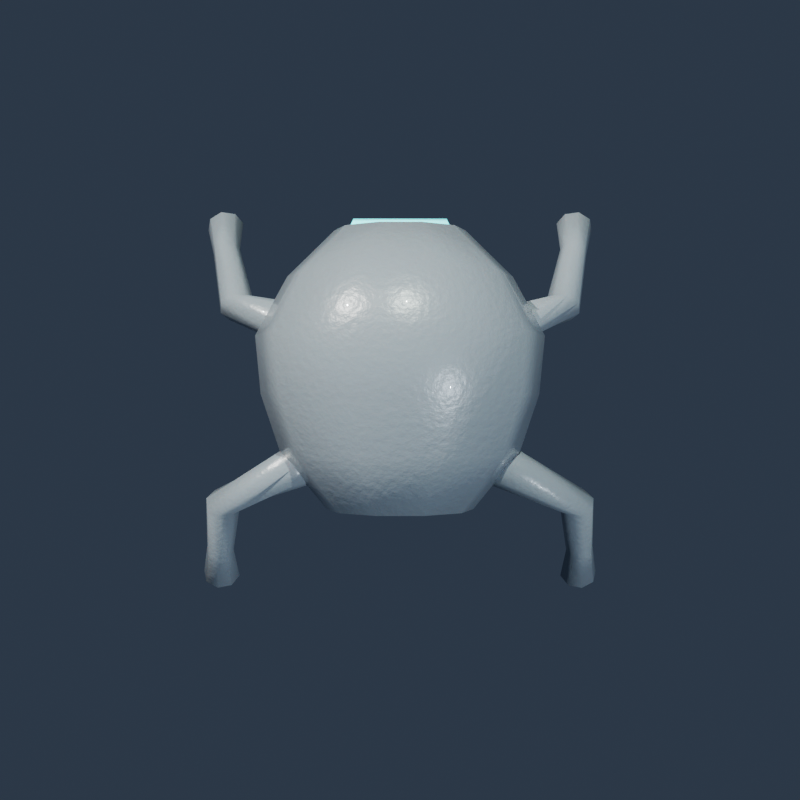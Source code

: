 # Source: creature_armored_sentinel.blend  (saved by Blender 5.2.44; exported with 4.5.12 LTS)
import bpy
from mathutils import Matrix  # noqa: F401  (used for matrix-valued properties, if any)

bpy.ops.wm.read_factory_settings(use_empty=True)
scene = bpy.context.scene
scene.name = 'Scene'

# ---- collections
col_col_armored_sentinel = bpy.data.collections.new('Col_armored_sentinel'); scene.collection.children.link(col_col_armored_sentinel)

# ---- materials (node trees are filled in below, after node groups)
mat_mat_armored_sentinel_primary = bpy.data.materials.new('Mat_armored_sentinel_Primary')
mat_mat_armored_sentinel_belly = bpy.data.materials.new('Mat_armored_sentinel_Belly')
mat_mat_armored_sentinel_accent = bpy.data.materials.new('Mat_armored_sentinel_Accent')
mat_mat_armored_sentinel_eye = bpy.data.materials.new('Mat_armored_sentinel_Eye')

# ---- material node trees
mat_mat_armored_sentinel_primary.use_nodes = True; mat_mat_armored_sentinel_primary.node_tree.nodes.clear()
_N = mat_mat_armored_sentinel_primary.node_tree.nodes; _L = mat_mat_armored_sentinel_primary.node_tree.links
n0 = _N.new('ShaderNodeBsdfPrincipled'); n0.name = 'Principled BSDF'; n0.location = (-200, 100)
n0.inputs[0].default_value = (0.24, 0.28, 0.32, 1.0)
n0.inputs[2].default_value = 0.32
n0.inputs[8].default_value = 0.05
n0.inputs[9].default_value = (1.0, 0.2, 0.08)
n0.inputs[13].default_value = 0.65
n0.inputs[19].default_value = 0.4
n0.inputs[20].default_value = 0.02
n1 = _N.new('ShaderNodeOutputMaterial'); n1.name = 'Material Output'; n1.location = (200, 100)
n2 = _N.new('ShaderNodeTexCoord'); n2.name = 'Texture Coordinate'; n2.location = (0, 0)
n3 = _N.new('ShaderNodeTexNoise'); n3.name = 'Noise Texture'; n3.location = (0, 0)
n3.width = 160
n3.inputs[2].default_value = 35.0
n3.inputs[3].default_value = 3.0
n4 = _N.new('ShaderNodeBump'); n4.name = 'Bump'; n4.location = (0, 0)
n4.inputs[0].default_value = 0.18
n4.inputs[1].default_value = 0.015
_L.new(n0.outputs[0], n1.inputs[0])
_L.new(n2.outputs[3], n3.inputs[0])
_L.new(n3.outputs[0], n4.inputs[3])
_L.new(n4.outputs[0], n0.inputs[5])
n1.is_active_output = True
mat_mat_armored_sentinel_belly.use_nodes = True; mat_mat_armored_sentinel_belly.node_tree.nodes.clear()
_N = mat_mat_armored_sentinel_belly.node_tree.nodes; _L = mat_mat_armored_sentinel_belly.node_tree.links
n0 = _N.new('ShaderNodeBsdfPrincipled'); n0.name = 'Principled BSDF'; n0.location = (-200, 100)
n0.inputs[0].default_value = (0.16, 0.19, 0.22, 1.0)
n0.inputs[2].default_value = 0.288
n0.inputs[8].default_value = 0.06
n0.inputs[9].default_value = (1.0, 0.2, 0.08)
n0.inputs[13].default_value = 0.65
n0.inputs[19].default_value = 0.4
n0.inputs[20].default_value = 0.02
n1 = _N.new('ShaderNodeOutputMaterial'); n1.name = 'Material Output'; n1.location = (200, 100)
_L.new(n0.outputs[0], n1.inputs[0])
n1.is_active_output = True
mat_mat_armored_sentinel_accent.use_nodes = True; mat_mat_armored_sentinel_accent.node_tree.nodes.clear()
_N = mat_mat_armored_sentinel_accent.node_tree.nodes; _L = mat_mat_armored_sentinel_accent.node_tree.links
n0 = _N.new('ShaderNodeBsdfPrincipled'); n0.name = 'Principled BSDF'; n0.location = (-200, 100)
n0.inputs[0].default_value = (0.1, 0.85, 0.95, 1.0)
n0.inputs[2].default_value = 0.35
n0.inputs[8].default_value = 0.25
n0.inputs[9].default_value = (1.0, 0.2, 0.08)
n0.inputs[13].default_value = 0.55
n0.inputs[19].default_value = 0.25
n0.inputs[20].default_value = 0.02
n0.inputs[27].default_value = (0.1, 0.85, 0.95, 1.0)
n0.inputs[28].default_value = 3.0
n1 = _N.new('ShaderNodeOutputMaterial'); n1.name = 'Material Output'; n1.location = (200, 100)
n2 = _N.new('ShaderNodeTexCoord'); n2.name = 'Texture Coordinate'; n2.location = (0, 0)
n3 = _N.new('ShaderNodeTexNoise'); n3.name = 'Noise Texture'; n3.location = (0, 0)
n3.width = 160
n3.inputs[2].default_value = 35.0
n3.inputs[3].default_value = 3.0
n4 = _N.new('ShaderNodeBump'); n4.name = 'Bump'; n4.location = (0, 0)
n4.inputs[0].default_value = 0.18
n4.inputs[1].default_value = 0.015
_L.new(n0.outputs[0], n1.inputs[0])
_L.new(n2.outputs[3], n3.inputs[0])
_L.new(n3.outputs[0], n4.inputs[3])
_L.new(n4.outputs[0], n0.inputs[5])
n1.is_active_output = True
mat_mat_armored_sentinel_eye.use_nodes = True; mat_mat_armored_sentinel_eye.node_tree.nodes.clear()
_N = mat_mat_armored_sentinel_eye.node_tree.nodes; _L = mat_mat_armored_sentinel_eye.node_tree.links
n0 = _N.new('ShaderNodeBsdfPrincipled'); n0.name = 'Principled BSDF'; n0.location = (-200, 100)
n0.inputs[0].default_value = (0.1, 0.95, 1.0, 1.0)
n0.inputs[2].default_value = 0.04
n0.inputs[8].default_value = 0.25
n0.inputs[9].default_value = (1.0, 0.2, 0.08)
n0.inputs[13].default_value = 1.0
n0.inputs[19].default_value = 1.0
n0.inputs[20].default_value = 0.02
n0.inputs[27].default_value = (0.1, 0.95, 1.0, 1.0)
n0.inputs[28].default_value = 2.0
n1 = _N.new('ShaderNodeOutputMaterial'); n1.name = 'Material Output'; n1.location = (200, 100)
_L.new(n0.outputs[0], n1.inputs[0])
n1.is_active_output = True

# ---- world
world_world_armored_sentinel = bpy.data.worlds.new('World_armored_sentinel'); scene.world = world_world_armored_sentinel
world_world_armored_sentinel.use_nodes = True; world_world_armored_sentinel.node_tree.nodes.clear()
_N = world_world_armored_sentinel.node_tree.nodes; _L = world_world_armored_sentinel.node_tree.links
n0 = _N.new('ShaderNodeBackground'); n0.name = 'Background'; n0.location = (-200, 100)
n0.inputs[0].default_value = (0.05, 0.07, 0.11, 1.0)
n0.inputs[1].default_value = 0.65
n1 = _N.new('ShaderNodeOutputWorld'); n1.name = 'World Output'; n1.location = (200, 100)
_L.new(n0.outputs[0], n1.inputs[0])
n1.is_active_output = True

# ---- cameras
cam_cam_armored_sentinel = bpy.data.cameras.new('Cam_armored_sentinel')
cam_cam_armored_sentinel.lens = 45.0

# ---- lights
light_key_armored_sentinel = bpy.data.lights.new('Key_armored_sentinel', 'SUN')
light_key_armored_sentinel.color = (1.0, 0.98, 0.92)
light_key_armored_sentinel.energy = 4.5
light_fill_armored_sentinel = bpy.data.lights.new('Fill_armored_sentinel', 'SUN')
light_fill_armored_sentinel.color = (0.75, 0.88, 1.0)
light_fill_armored_sentinel.energy = 2.0
light_rim_armored_sentinel = bpy.data.lights.new('Rim_armored_sentinel', 'SUN')
light_rim_armored_sentinel.color = (0.9, 1.0, 0.9)
light_rim_armored_sentinel.energy = 3.5

# ---- meshes
me_mesh_armored_sentinel_data = bpy.data.meshes.new('Mesh_armored_sentinel_Data')
me_mesh_armored_sentinel_data.from_pydata([(0.28, -0.65, 0.78), (0.2265, -0.65, 0.9093), (0.08652, -0.65, 0.9892), (-0.08652, -0.65, 0.9892), (-0.2265, -0.65, 0.9093), (-0.28, -0.65, 0.78), (-0.2265, -0.65, 0.6507), (-0.08652, -0.65, 0.5708), (0.08652, -0.65, 0.5708), (0.2265, -0.65, 0.6507), (0.48, -0.45, 0.8), (0.3883, -0.45, 1.035), (0.1483, -0.45, 1.18), (-0.1483, -0.45, 1.18), (-0.3883, -0.45, 1.035), (-0.48, -0.45, 0.8), (-0.3883, -0.45, 0.5649), (-0.1483, -0.45, 0.4196), (0.1483, -0.45, 0.4196), (0.3883, -0.45, 0.5649), (0.62, -0.2, 0.78), (0.5016, -0.2, 1.086), (0.1916, -0.2, 1.275), (-0.1916, -0.2, 1.275), (-0.5016, -0.2, 1.086), (-0.62, -0.2, 0.78), (-0.5016, -0.2, 0.4744), (-0.1916, -0.2, 0.2855), (0.1916, -0.2, 0.2855), (0.5016, -0.2, 0.4744), (0.6, 0.05, 0.75), (0.4854, 0.05, 1.044), (0.1854, 0.05, 1.226), (-0.1854, 0.05, 1.226), (-0.4854, 0.05, 1.044), (-0.6, 0.05, 0.75), (-0.4854, 0.05, 0.4561), (-0.1854, 0.05, 0.2745), (0.1854, 0.05, 0.2745), (0.4854, 0.05, 0.4561), (0.52, 0.3, 0.72), (0.4207, 0.3, 0.9669), (0.1607, 0.3, 1.119), (-0.1607, 0.3, 1.119), (-0.4207, 0.3, 0.9669), (-0.52, 0.3, 0.72), (-0.4207, 0.3, 0.4731), (-0.1607, 0.3, 0.3206), (0.1607, 0.3, 0.3206), (0.4207, 0.3, 0.4731), (0.32, 0.55, 0.7), (0.2589, 0.55, 0.8646), (0.09889, 0.55, 0.9663), (-0.09889, 0.55, 0.9663), (-0.2589, 0.55, 0.8646), (-0.32, 0.55, 0.7), (-0.2589, 0.55, 0.5354), (-0.09889, 0.55, 0.4337), (0.09889, 0.55, 0.4337), (0.2589, 0.55, 0.5354), (1.49e-09, -0.65, 0.78), (0.0, 0.55, 0.7), (0.06888, -0.32, 0.9463), (0.05573, -0.2795, 0.9463), (0.02129, -0.2545, 0.9463), (-0.02129, -0.2545, 0.9463), (-0.05573, -0.2795, 0.9463), (-0.06888, -0.32, 0.9463), (-0.05573, -0.3605, 0.9463), (-0.02129, -0.3855, 0.9463), (0.02129, -0.3855, 0.9463), (0.05573, -0.3605, 0.9463), (0.1273, -0.32, 0.9073), (0.103, -0.2452, 0.9073), (0.03933, -0.199, 0.9073), (-0.03933, -0.199, 0.9073), (-0.103, -0.2452, 0.9073), (-0.1273, -0.32, 0.9073), (-0.103, -0.3948, 0.9073), (-0.03933, -0.441, 0.9073), (0.03933, -0.441, 0.9073), (0.103, -0.3948, 0.9073), (0.1663, -0.32, 0.8489), (0.1345, -0.2223, 0.8489), (0.05139, -0.1618, 0.8489), (-0.05139, -0.1618, 0.8489), (-0.1345, -0.2223, 0.8489), (-0.1663, -0.32, 0.8489), (-0.1345, -0.4177, 0.8489), (-0.05139, -0.4782, 0.8489), (0.05139, -0.4782, 0.8489), (0.1345, -0.4177, 0.8489), (0.18, -0.32, 0.78), (0.1456, -0.2142, 0.78), (0.05562, -0.1488, 0.78), (-0.05562, -0.1488, 0.78), (-0.1456, -0.2142, 0.78), (-0.18, -0.32, 0.78), (-0.1456, -0.4258, 0.78), (-0.05562, -0.4912, 0.78), (0.05562, -0.4912, 0.78), (0.1456, -0.4258, 0.78), (0.1663, -0.32, 0.7111), (0.1345, -0.2223, 0.7111), (0.05139, -0.1618, 0.7111), (-0.05139, -0.1618, 0.7111), (-0.1345, -0.2223, 0.7111), (-0.1663, -0.32, 0.7111), (-0.1345, -0.4177, 0.7111), (-0.05139, -0.4782, 0.7111), (0.05139, -0.4782, 0.7111), (0.1345, -0.4177, 0.7111), (0.1273, -0.32, 0.6527), (0.103, -0.2452, 0.6527), (0.03933, -0.199, 0.6527), (-0.03933, -0.199, 0.6527), (-0.103, -0.2452, 0.6527), (-0.1273, -0.32, 0.6527), (-0.103, -0.3948, 0.6527), (-0.03933, -0.441, 0.6527), (0.03933, -0.441, 0.6527), (0.103, -0.3948, 0.6527), (0.06888, -0.32, 0.6137), (0.05573, -0.2795, 0.6137), (0.02129, -0.2545, 0.6137), (-0.02129, -0.2545, 0.6137), (-0.05573, -0.2795, 0.6137), (-0.06888, -0.32, 0.6137), (-0.05573, -0.3605, 0.6137), (-0.02129, -0.3855, 0.6137), (0.02129, -0.3855, 0.6137), (0.05573, -0.3605, 0.6137), (0.0, -0.32, 0.6), (0.0, -0.32, 0.96), (-0.2, -0.7, 0.78), (-0.2, -0.68, 0.8146), (-0.2, -0.64, 0.8146), (-0.2, -0.62, 0.78), (-0.2, -0.64, 0.7454), (-0.2, -0.68, 0.7454), (0.2, -0.7, 0.78), (0.2, -0.68, 0.8146), (0.2, -0.64, 0.8146), (0.2, -0.62, 0.78), (0.2, -0.64, 0.7454), (0.2, -0.68, 0.7454), (-0.22, -0.66, 0.78), (0.22, -0.66, 0.78), (0.4184, -0.3449, 0.7), (0.4692, -0.3309, 0.7555), (0.5088, -0.2696, 0.7784), (0.514, -0.1968, 0.7555), (0.4816, -0.1551, 0.7), (0.4308, -0.1691, 0.6445), (0.3912, -0.2304, 0.6216), (0.386, -0.3032, 0.6445), (0.6741, -0.3753, 0.45), (0.7086, -0.4048, 0.491), (0.7674, -0.4022, 0.508), (0.816, -0.369, 0.491), (0.8259, -0.3247, 0.45), (0.7914, -0.2952, 0.409), (0.7326, -0.2978, 0.392), (0.684, -0.331, 0.409), (0.7863, -0.6627, 0.15), (0.8112, -0.6906, 0.1828), (0.8589, -0.6946, 0.1964), (0.9014, -0.6725, 0.1828), (0.9137, -0.6373, 0.15), (0.8888, -0.6094, 0.1172), (0.8411, -0.6054, 0.1036), (0.7986, -0.6275, 0.1172), (0.7917, -0.8177, 0.0), (0.8263, -0.8562, 0.04544), (0.8924, -0.8618, 0.06426), (0.9511, -0.8312, 0.04544), (0.9683, -0.7823, 7.87e-18), (0.9337, -0.7438, -0.04544), (0.8676, -0.7382, -0.06426), (0.8089, -0.7688, -0.04544), (0.4128, -0.2376, 0.731), (0.8863, -0.8315, -0.03151), (0.4647, 0.2606, 0.68), (0.4834, 0.3026, 0.7411), (0.465, 0.3725, 0.7665), (0.4202, 0.4291, 0.7411), (0.3753, 0.4394, 0.68), (0.3566, 0.3974, 0.6189), (0.375, 0.3275, 0.5935), (0.4198, 0.2709, 0.6189), (0.8978, 0.5313, 0.42), (0.8846, 0.5766, 0.459), (0.8335, 0.6063, 0.4752), (0.7746, 0.603, 0.459), (0.7422, 0.5687, 0.42), (0.7554, 0.5234, 0.381), (0.8065, 0.4937, 0.3648), (0.8654, 0.497, 0.381), (0.9444, 0.7914, 0.15), (0.9298, 0.826, 0.1826), (0.886, 0.8454, 0.1962), (0.8387, 0.8381, 0.1826), (0.8156, 0.8086, 0.15), (0.8302, 0.774, 0.1174), (0.874, 0.7546, 0.1038), (0.9213, 0.7619, 0.1174), (0.9892, 0.9381, 0.0), (0.969, 0.986, 0.0452), (0.9084, 1.013, 0.06392), (0.8428, 1.003, 0.0452), (0.8108, 0.9619, 7.828e-18), (0.831, 0.914, -0.0452), (0.8916, 0.8872, -0.06392), (0.9572, 0.8972, -0.0452), (0.3813, 0.3307, 0.7051), (0.9042, 0.9817, -0.03168), (-0.4816, -0.1551, 0.7), (-0.514, -0.1968, 0.7555), (-0.5088, -0.2696, 0.7784), (-0.4692, -0.3309, 0.7555), (-0.4184, -0.3449, 0.7), (-0.386, -0.3032, 0.6445), (-0.3912, -0.2304, 0.6216), (-0.4308, -0.1691, 0.6445), (-0.8259, -0.3247, 0.45), (-0.816, -0.369, 0.491), (-0.7674, -0.4022, 0.508), (-0.7086, -0.4048, 0.491), (-0.6741, -0.3753, 0.45), (-0.684, -0.331, 0.409), (-0.7326, -0.2978, 0.392), (-0.7914, -0.2952, 0.409), (-0.9137, -0.6373, 0.15), (-0.9014, -0.6725, 0.1828), (-0.8589, -0.6946, 0.1964), (-0.8112, -0.6906, 0.1828), (-0.7863, -0.6627, 0.15), (-0.7986, -0.6275, 0.1172), (-0.8411, -0.6054, 0.1036), (-0.8888, -0.6094, 0.1172), (-0.9683, -0.7823, 0.0), (-0.9511, -0.8312, 0.04544), (-0.8924, -0.8618, 0.06426), (-0.8263, -0.8562, 0.04544), (-0.7917, -0.8177, 7.87e-18), (-0.8089, -0.7688, -0.04544), (-0.8676, -0.7382, -0.06426), (-0.9337, -0.7438, -0.04544), (-0.4128, -0.2376, 0.731), (-0.8863, -0.8315, -0.03151), (-0.3753, 0.4394, 0.68), (-0.4202, 0.4291, 0.7411), (-0.465, 0.3725, 0.7665), (-0.4834, 0.3026, 0.7411), (-0.4647, 0.2606, 0.68), (-0.4198, 0.2709, 0.6189), (-0.375, 0.3275, 0.5935), (-0.3566, 0.3974, 0.6189), (-0.7422, 0.5687, 0.42), (-0.7746, 0.603, 0.459), (-0.8335, 0.6063, 0.4752), (-0.8846, 0.5766, 0.459), (-0.8978, 0.5313, 0.42), (-0.8654, 0.497, 0.381), (-0.8065, 0.4937, 0.3648), (-0.7554, 0.5234, 0.381), (-0.8156, 0.8086, 0.15), (-0.8387, 0.8381, 0.1826), (-0.886, 0.8454, 0.1962), (-0.9298, 0.826, 0.1826), (-0.9444, 0.7914, 0.15), (-0.9213, 0.7619, 0.1174), (-0.874, 0.7546, 0.1038), (-0.8302, 0.774, 0.1174), (-0.8108, 0.9619, 0.0), (-0.8428, 1.003, 0.0452), (-0.9084, 1.013, 0.06392), (-0.969, 0.986, 0.0452), (-0.9892, 0.9381, 7.828e-18), (-0.9572, 0.8972, -0.0452), (-0.8916, 0.8872, -0.06392), (-0.831, 0.914, -0.0452), (-0.3813, 0.3307, 0.7051), (-0.9042, 0.9817, -0.03168)], [], [(0, 10, 11, 1), (1, 11, 12, 2), (2, 12, 13, 3), (3, 13, 14, 4), (4, 14, 15, 5), (5, 15, 16, 6), (6, 16, 17, 7), (7, 17, 18, 8), (8, 18, 19, 9), (9, 19, 10, 0), (10, 20, 21, 11), (11, 21, 22, 12), (12, 22, 23, 13), (13, 23, 24, 14), (14, 24, 25, 15), (15, 25, 26, 16), (16, 26, 27, 17), (17, 27, 28, 18), (18, 28, 29, 19), (19, 29, 20, 10), (20, 30, 31, 21), (21, 31, 32, 22), (22, 32, 33, 23), (23, 33, 34, 24), (24, 34, 35, 25), (25, 35, 36, 26), (26, 36, 37, 27), (27, 37, 38, 28), (28, 38, 39, 29), (29, 39, 30, 20), (30, 40, 41, 31), (31, 41, 42, 32), (32, 42, 43, 33), (33, 43, 44, 34), (34, 44, 45, 35), (35, 45, 46, 36), (36, 46, 47, 37), (37, 47, 48, 38), (38, 48, 49, 39), (39, 49, 40, 30), (40, 50, 51, 41), (41, 51, 52, 42), (42, 52, 53, 43), (43, 53, 54, 44), (44, 54, 55, 45), (45, 55, 56, 46), (46, 56, 57, 47), (47, 57, 58, 48), (48, 58, 59, 49), (49, 59, 50, 40), (60, 0, 1), (60, 1, 2), (60, 2, 3), (60, 3, 4), (60, 4, 5), (60, 5, 6), (60, 6, 7), (60, 7, 8), (60, 8, 9), (60, 9, 0), (61, 51, 50), (61, 52, 51), (61, 53, 52), (61, 54, 53), (61, 55, 54), (61, 56, 55), (61, 57, 56), (61, 58, 57), (61, 59, 58), (61, 50, 59), (62, 72, 73, 63), (63, 73, 74, 64), (64, 74, 75, 65), (65, 75, 76, 66), (66, 76, 77, 67), (67, 77, 78, 68), (68, 78, 79, 69), (69, 79, 80, 70), (70, 80, 81, 71), (71, 81, 72, 62), (72, 82, 83, 73), (73, 83, 84, 74), (74, 84, 85, 75), (75, 85, 86, 76), (76, 86, 87, 77), (77, 87, 88, 78), (78, 88, 89, 79), (79, 89, 90, 80), (80, 90, 91, 81), (81, 91, 82, 72), (82, 92, 93, 83), (83, 93, 94, 84), (84, 94, 95, 85), (85, 95, 96, 86), (86, 96, 97, 87), (87, 97, 98, 88), (88, 98, 99, 89), (89, 99, 100, 90), (90, 100, 101, 91), (91, 101, 92, 82), (92, 102, 103, 93), (93, 103, 104, 94), (94, 104, 105, 95), (95, 105, 106, 96), (96, 106, 107, 97), (97, 107, 108, 98), (98, 108, 109, 99), (99, 109, 110, 100), (100, 110, 111, 101), (101, 111, 102, 92), (102, 112, 113, 103), (103, 113, 114, 104), (104, 114, 115, 105), (105, 115, 116, 106), (106, 116, 117, 107), (107, 117, 118, 108), (108, 118, 119, 109), (109, 119, 120, 110), (110, 120, 121, 111), (111, 121, 112, 102), (112, 122, 123, 113), (113, 123, 124, 114), (114, 124, 125, 115), (115, 125, 126, 116), (116, 126, 127, 117), (117, 127, 128, 118), (118, 128, 129, 119), (119, 129, 130, 120), (120, 130, 131, 121), (121, 131, 122, 112), (133, 62, 63), (132, 123, 122), (133, 63, 64), (132, 124, 123), (133, 64, 65), (132, 125, 124), (133, 65, 66), (132, 126, 125), (133, 66, 67), (132, 127, 126), (133, 67, 68), (132, 128, 127), (133, 68, 69), (132, 129, 128), (133, 69, 70), (132, 130, 129), (133, 70, 71), (132, 131, 130), (133, 71, 62), (132, 122, 131), (134, 140, 141, 135), (135, 141, 142, 136), (136, 142, 143, 137), (137, 143, 144, 138), (138, 144, 145, 139), (139, 145, 140, 134), (146, 134, 135), (146, 135, 136), (146, 136, 137), (146, 137, 138), (146, 138, 139), (146, 139, 134), (147, 141, 140), (147, 142, 141), (147, 143, 142), (147, 144, 143), (147, 145, 144), (147, 140, 145), (148, 156, 157, 149), (149, 157, 158, 150), (150, 158, 159, 151), (151, 159, 160, 152), (152, 160, 161, 153), (153, 161, 162, 154), (154, 162, 163, 155), (155, 163, 156, 148), (156, 164, 165, 157), (157, 165, 166, 158), (158, 166, 167, 159), (159, 167, 168, 160), (160, 168, 169, 161), (161, 169, 170, 162), (162, 170, 171, 163), (163, 171, 164, 156), (164, 172, 173, 165), (165, 173, 174, 166), (166, 174, 175, 167), (167, 175, 176, 168), (168, 176, 177, 169), (169, 177, 178, 170), (170, 178, 179, 171), (171, 179, 172, 164), (180, 148, 149), (180, 149, 150), (180, 150, 151), (180, 151, 152), (180, 152, 153), (180, 153, 154), (180, 154, 155), (180, 155, 148), (181, 173, 172), (181, 174, 173), (181, 175, 174), (181, 176, 175), (181, 177, 176), (181, 178, 177), (181, 179, 178), (181, 172, 179), (182, 190, 191, 183), (183, 191, 192, 184), (184, 192, 193, 185), (185, 193, 194, 186), (186, 194, 195, 187), (187, 195, 196, 188), (188, 196, 197, 189), (189, 197, 190, 182), (190, 198, 199, 191), (191, 199, 200, 192), (192, 200, 201, 193), (193, 201, 202, 194), (194, 202, 203, 195), (195, 203, 204, 196), (196, 204, 205, 197), (197, 205, 198, 190), (198, 206, 207, 199), (199, 207, 208, 200), (200, 208, 209, 201), (201, 209, 210, 202), (202, 210, 211, 203), (203, 211, 212, 204), (204, 212, 213, 205), (205, 213, 206, 198), (214, 182, 183), (214, 183, 184), (214, 184, 185), (214, 185, 186), (214, 186, 187), (214, 187, 188), (214, 188, 189), (214, 189, 182), (215, 207, 206), (215, 208, 207), (215, 209, 208), (215, 210, 209), (215, 211, 210), (215, 212, 211), (215, 213, 212), (215, 206, 213), (216, 224, 225, 217), (217, 225, 226, 218), (218, 226, 227, 219), (219, 227, 228, 220), (220, 228, 229, 221), (221, 229, 230, 222), (222, 230, 231, 223), (223, 231, 224, 216), (224, 232, 233, 225), (225, 233, 234, 226), (226, 234, 235, 227), (227, 235, 236, 228), (228, 236, 237, 229), (229, 237, 238, 230), (230, 238, 239, 231), (231, 239, 232, 224), (232, 240, 241, 233), (233, 241, 242, 234), (234, 242, 243, 235), (235, 243, 244, 236), (236, 244, 245, 237), (237, 245, 246, 238), (238, 246, 247, 239), (239, 247, 240, 232), (248, 216, 217), (248, 217, 218), (248, 218, 219), (248, 219, 220), (248, 220, 221), (248, 221, 222), (248, 222, 223), (248, 223, 216), (249, 241, 240), (249, 242, 241), (249, 243, 242), (249, 244, 243), (249, 245, 244), (249, 246, 245), (249, 247, 246), (249, 240, 247), (250, 258, 259, 251), (251, 259, 260, 252), (252, 260, 261, 253), (253, 261, 262, 254), (254, 262, 263, 255), (255, 263, 264, 256), (256, 264, 265, 257), (257, 265, 258, 250), (258, 266, 267, 259), (259, 267, 268, 260), (260, 268, 269, 261), (261, 269, 270, 262), (262, 270, 271, 263), (263, 271, 272, 264), (264, 272, 273, 265), (265, 273, 266, 258), (266, 274, 275, 267), (267, 275, 276, 268), (268, 276, 277, 269), (269, 277, 278, 270), (270, 278, 279, 271), (271, 279, 280, 272), (272, 280, 281, 273), (273, 281, 274, 266), (282, 250, 251), (282, 251, 252), (282, 252, 253), (282, 253, 254), (282, 254, 255), (282, 255, 256), (282, 256, 257), (282, 257, 250), (283, 275, 274), (283, 276, 275), (283, 277, 276), (283, 278, 277), (283, 279, 278), (283, 280, 279), (283, 281, 280), (283, 274, 281)])
me_mesh_armored_sentinel_data.polygons.foreach_set('use_smooth', [True] * 328)
me_mesh_armored_sentinel_data.polygons.foreach_set('material_index', [0, 0, 0, 0, 0, 0, 0, 0, 0, 0, 0, 0, 0, 0, 0, 0, 0, 0, 0, 0, 0, 0, 0, 0, 0, 0, 0, 0, 0, 0, 0, 0, 0, 0, 0, 0, 0, 0, 0, 0, 0, 0, 0, 0, 0, 0, 0, 0, 0, 0, 0, 0, 0, 0, 0, 0, 0, 0, 0, 0, 0, 0, 0, 0, 0, 0, 0, 0, 0, 0, 2, 2, 2, 2, 2, 2, 2, 2, 2, 2, 2, 2, 2, 2, 2, 2, 2, 2, 2, 2, 2, 2, 2, 2, 2, 2, 2, 2, 2, 2, 2, 2, 2, 2, 2, 2, 2, 2, 2, 2, 2, 2, 2, 2, 2, 2, 2, 2, 2, 2, 2, 2, 2, 2, 2, 2, 2, 2, 2, 2, 2, 2, 2, 2, 2, 2, 2, 2, 2, 2, 2, 2, 2, 2, 2, 2, 2, 2, 2, 2, 3, 3, 3, 3, 3, 3, 3, 3, 3, 3, 3, 3, 3, 3, 3, 3, 3, 3, 0, 0, 0, 0, 0, 0, 0, 0, 0, 0, 0, 0, 0, 0, 0, 0, 0, 0, 0, 0, 0, 0, 0, 0, 0, 0, 0, 0, 0, 0, 0, 0, 0, 0, 0, 0, 0, 0, 0, 0, 0, 0, 0, 0, 0, 0, 0, 0, 0, 0, 0, 0, 0, 0, 0, 0, 0, 0, 0, 0, 0, 0, 0, 0, 0, 0, 0, 0, 0, 0, 0, 0, 0, 0, 0, 0, 0, 0, 0, 0, 0, 0, 0, 0, 0, 0, 0, 0, 0, 0, 0, 0, 0, 0, 0, 0, 0, 0, 0, 0, 0, 0, 0, 0, 0, 0, 0, 0, 0, 0, 0, 0, 0, 0, 0, 0, 0, 0, 0, 0, 0, 0, 0, 0, 0, 0, 0, 0, 0, 0, 0, 0, 0, 0, 0, 0, 0, 0, 0, 0, 0, 0, 0, 0, 0, 0, 0, 0, 0, 0, 0, 0, 0, 0, 0, 0, 0, 0, 0, 0])
me_mesh_armored_sentinel_data.materials.append(mat_mat_armored_sentinel_primary)
me_mesh_armored_sentinel_data.materials.append(mat_mat_armored_sentinel_belly)
me_mesh_armored_sentinel_data.materials.append(mat_mat_armored_sentinel_accent)
me_mesh_armored_sentinel_data.materials.append(mat_mat_armored_sentinel_eye)
me_mesh_armored_sentinel_data.update()
arm_arm_armored_sentinel_data = bpy.data.armatures.new('Arm_armored_sentinel_Data')  # bones are not reproduced

# ---- objects
ob_key_armored_sentinel = bpy.data.objects.new('Key_armored_sentinel', light_key_armored_sentinel)
ob_fill_armored_sentinel = bpy.data.objects.new('Fill_armored_sentinel', light_fill_armored_sentinel)
ob_rim_armored_sentinel = bpy.data.objects.new('Rim_armored_sentinel', light_rim_armored_sentinel)
ob_cam_armored_sentinel = bpy.data.objects.new('Cam_armored_sentinel', cam_cam_armored_sentinel)
ob_arm_armored_sentinel = bpy.data.objects.new('Arm_armored_sentinel', arm_arm_armored_sentinel_data)
ob_mesh_armored_sentinel = bpy.data.objects.new('Mesh_armored_sentinel', me_mesh_armored_sentinel_data)

# ---- transforms, parenting, visibility, modifiers, constraints
ob_key_armored_sentinel.location = (0.0, 0.0, 0.0)
ob_key_armored_sentinel.rotation_euler = (0.9076, 0.2618, 0.6109)
ob_fill_armored_sentinel.location = (0.0, 0.0, 0.0)
ob_fill_armored_sentinel.rotation_euler = (0.7854, -0.1745, -2.094)
ob_rim_armored_sentinel.location = (0.0, 0.0, 0.0)
ob_rim_armored_sentinel.rotation_euler = (-0.6109, 0.3491, -2.793)
ob_cam_armored_sentinel.location = (0.0001, 0.07561, 5.057)
ob_cam_armored_sentinel.rotation_euler = (4.493e-05, -4.493e-05, 3.142)
ob_arm_armored_sentinel.location = (0.0, 0.0, 0.0)
ob_mesh_armored_sentinel.parent = ob_arm_armored_sentinel
ob_mesh_armored_sentinel.location = (0.0, 0.0, 0.0)
_vg = ob_mesh_armored_sentinel.vertex_groups.new(name='Root')
_vg.add([27, 28, 37, 38, 47, 48], 1.0, 'REPLACE')
_vg = ob_mesh_armored_sentinel.vertex_groups.new(name='Chassis_Core')
_vg.add([42, 43], 1.0, 'REPLACE')
_vg = ob_mesh_armored_sentinel.vertex_groups.new(name='Reactor_Chest')
_vg.add([62, 63, 64, 65, 66, 67, 72, 73, 74, 75, 76, 77, 82, 83, 84, 85, 86, 87, 92, 93, 94, 95, 96, 97, 102, 103, 104, 105, 106, 107, 112, 113, 114, 115, 116, 117, 122, 123, 124, 125, 126, 127, 132, 133], 1.0, 'REPLACE')
_vg = ob_mesh_armored_sentinel.vertex_groups.new(name='Sensor_Head')
_vg.add([0, 1, 2, 3, 4, 5, 6, 7, 8, 9, 12, 13, 17, 18, 60, 68, 69, 70, 71, 78, 79, 80, 81, 88, 89, 90, 91, 98, 99, 100, 101, 108, 109, 110, 111, 118, 119, 120, 121, 128, 129, 130, 131, 134, 135, 136, 137, 138, 139, 140, 141, 142, 143, 144, 145, 146, 147], 1.0, 'REPLACE')
_vg = ob_mesh_armored_sentinel.vertex_groups.new(name='Shield.L')
_vg.add([20, 21, 22, 30, 31, 32], 1.0, 'REPLACE')
_vg = ob_mesh_armored_sentinel.vertex_groups.new(name='Shoulder_Piston.L')
_vg.add([10, 11, 19, 29, 148, 149, 150, 151, 152, 153, 154, 155, 180], 1.0, 'REPLACE')
_vg = ob_mesh_armored_sentinel.vertex_groups.new(name='UpperLeg.L')
_vg.add([156, 157, 158, 159, 160, 161, 162, 163], 1.0, 'REPLACE')
_vg = ob_mesh_armored_sentinel.vertex_groups.new(name='LowerLeg.L')
_vg.add([164, 165, 166, 167, 168, 169, 170], 1.0, 'REPLACE')
_vg = ob_mesh_armored_sentinel.vertex_groups.new(name='Foot_Pad.L')
_vg.add([171, 172, 173, 174, 175, 176, 177, 178, 179, 181], 1.0, 'REPLACE')
_vg = ob_mesh_armored_sentinel.vertex_groups.new(name='Shield.R')
_vg.add([23, 24, 25, 33, 34, 35], 1.0, 'REPLACE')
_vg = ob_mesh_armored_sentinel.vertex_groups.new(name='Shoulder_Piston.R')
_vg.add([14, 15, 16, 26, 216, 217, 218, 219, 220, 221, 222, 223, 248], 1.0, 'REPLACE')
_vg = ob_mesh_armored_sentinel.vertex_groups.new(name='UpperLeg.R')
_vg.add([224, 225, 226, 227, 228, 229, 230, 231], 1.0, 'REPLACE')
_vg = ob_mesh_armored_sentinel.vertex_groups.new(name='LowerLeg.R')
_vg.add([232, 233, 234, 235, 236, 238, 239], 1.0, 'REPLACE')
_vg = ob_mesh_armored_sentinel.vertex_groups.new(name='Foot_Pad.R')
_vg.add([237, 240, 241, 242, 243, 244, 245, 246, 247, 249], 1.0, 'REPLACE')
_vg = ob_mesh_armored_sentinel.vertex_groups.new(name='Tail_Antenna')
_vg.add([51, 52, 53, 54, 57, 58, 61], 1.0, 'REPLACE')
_vg = ob_mesh_armored_sentinel.vertex_groups.new(name='Hip_Piston.L')
_vg.add([39, 40, 41, 49, 50, 59, 182, 183, 184, 185, 186, 187, 188, 189, 214], 1.0, 'REPLACE')
_vg = ob_mesh_armored_sentinel.vertex_groups.new(name='UpperLeg_H.L')
_vg.add([190, 191, 192, 193, 194, 195, 196, 197], 1.0, 'REPLACE')
_vg = ob_mesh_armored_sentinel.vertex_groups.new(name='LowerLeg_H.L')
_vg.add([198, 199, 200, 201, 202, 203, 204, 205], 1.0, 'REPLACE')
_vg = ob_mesh_armored_sentinel.vertex_groups.new(name='Foot_Pad_H.L')
_vg.add([206, 207, 208, 209, 210, 211, 212, 213, 215], 1.0, 'REPLACE')
_vg = ob_mesh_armored_sentinel.vertex_groups.new(name='Hip_Piston.R')
_vg.add([36, 44, 45, 46, 55, 56, 250, 251, 252, 253, 254, 255, 256, 257, 282], 1.0, 'REPLACE')
_vg = ob_mesh_armored_sentinel.vertex_groups.new(name='UpperLeg_H.R')
_vg.add([258, 259, 260, 261, 262, 263, 264, 265], 1.0, 'REPLACE')
_vg = ob_mesh_armored_sentinel.vertex_groups.new(name='LowerLeg_H.R')
_vg.add([266, 267, 268, 269, 270, 271, 272, 273], 1.0, 'REPLACE')
_vg = ob_mesh_armored_sentinel.vertex_groups.new(name='Foot_Pad_H.R')
_vg.add([274, 275, 276, 277, 278, 279, 280, 281, 283], 1.0, 'REPLACE')
_m = ob_mesh_armored_sentinel.modifiers.new('Armature', 'ARMATURE')
_m.object = ob_arm_armored_sentinel

# ---- collection membership
scene.collection.objects.link(ob_key_armored_sentinel)
scene.collection.objects.link(ob_fill_armored_sentinel)
scene.collection.objects.link(ob_rim_armored_sentinel)
scene.collection.objects.link(ob_cam_armored_sentinel)
col_col_armored_sentinel.objects.link(ob_arm_armored_sentinel)
col_col_armored_sentinel.objects.link(ob_mesh_armored_sentinel)

# ---- scene / render settings (as saved in the file)
scene.camera = ob_cam_armored_sentinel
scene.frame_start = 1; scene.frame_end = 60; scene.frame_set(1)
scene.render.engine = 'BLENDER_EEVEE_NEXT'
scene.render.resolution_x = 512
scene.render.resolution_y = 512
scene.render.bake_bias = 0.0
scene.render.bake_samples = 0
scene.render.compositor_device = 'GPU'
scene.eevee.use_volume_custom_range = False
scene.eevee.fast_gi_thickness_near = 0.1
scene.eevee.fast_gi_thickness_far = 0.0
scene.eevee.ray_tracing_options.screen_trace_thickness = 0.1
bpy.context.view_layer.update()
